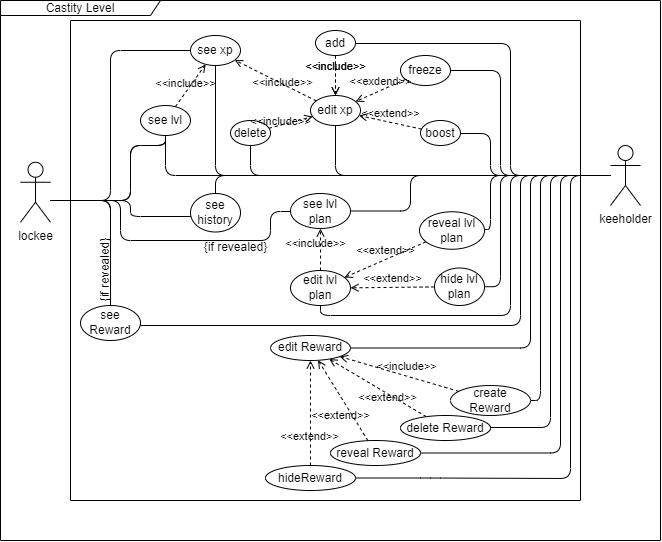

The diagram above was exported from draw.io. Its source (the exported page's mxGraphModel, read from the mxfile embedded in the PNG):
<mxGraphModel dx="1195" dy="637" grid="1" gridSize="10" guides="1" tooltips="1" connect="1" arrows="1" fold="1" page="1" pageScale="1" pageWidth="827" pageHeight="1169" math="0" shadow="0">
  <root>
    <mxCell id="0" />
    <mxCell id="1" parent="0" />
    <mxCell id="2" value="" style="edgeStyle=orthogonalEdgeStyle;rounded=1;orthogonalLoop=1;jettySize=auto;html=1;endArrow=none;endFill=0;" edge="1" source="63" parent="1">
      <mxGeometry relative="1" as="geometry">
        <mxPoint x="205" y="145" as="targetPoint" />
        <Array as="points">
          <mxPoint x="170" y="210" />
          <mxPoint x="170" y="155" />
        </Array>
      </mxGeometry>
    </mxCell>
    <mxCell id="3" value="" style="edgeStyle=orthogonalEdgeStyle;rounded=1;orthogonalLoop=1;jettySize=auto;html=1;endArrow=none;endFill=0;" edge="1" source="63" parent="1">
      <mxGeometry x="0.7647" relative="1" as="geometry">
        <mxPoint x="150" y="314.9999999999999" as="targetPoint" />
        <Array as="points">
          <mxPoint x="150" y="210" />
        </Array>
        <mxPoint as="offset" />
      </mxGeometry>
    </mxCell>
    <mxCell id="4" value="" style="edgeStyle=orthogonalEdgeStyle;rounded=1;orthogonalLoop=1;jettySize=auto;html=1;endArrow=none;endFill=0;" edge="1" target="12" parent="1">
      <mxGeometry relative="1" as="geometry">
        <mxPoint x="110" y="210" as="sourcePoint" />
        <Array as="points">
          <mxPoint x="170" y="210" />
          <mxPoint x="170" y="155" />
        </Array>
      </mxGeometry>
    </mxCell>
    <mxCell id="5" style="edgeStyle=orthogonalEdgeStyle;rounded=1;orthogonalLoop=1;jettySize=auto;html=1;entryX=0.4;entryY=0.512;entryDx=0;entryDy=0;entryPerimeter=0;" edge="1" target="30" parent="1">
      <mxGeometry relative="1" as="geometry">
        <mxPoint x="110" y="210" as="sourcePoint" />
        <Array as="points">
          <mxPoint x="170" y="210" />
          <mxPoint x="170" y="226" />
        </Array>
      </mxGeometry>
    </mxCell>
    <mxCell id="6" value="" style="edgeStyle=orthogonalEdgeStyle;rounded=1;orthogonalLoop=1;jettySize=auto;html=1;endArrow=none;endFill=0;" edge="1" target="32" parent="1">
      <mxGeometry x="0.7647" relative="1" as="geometry">
        <mxPoint x="110" y="210" as="sourcePoint" />
        <Array as="points">
          <mxPoint x="150" y="210" />
        </Array>
        <mxPoint as="offset" />
      </mxGeometry>
    </mxCell>
    <mxCell id="7" style="edgeStyle=orthogonalEdgeStyle;rounded=1;orthogonalLoop=1;jettySize=auto;html=1;endArrow=none;endFill=0;" edge="1" target="11" parent="1">
      <mxGeometry relative="1" as="geometry">
        <mxPoint x="110" y="210" as="sourcePoint" />
        <Array as="points">
          <mxPoint x="150" y="210" />
          <mxPoint x="150" y="60" />
        </Array>
      </mxGeometry>
    </mxCell>
    <mxCell id="8" value="Castity Level" style="shape=umlFrame;whiteSpace=wrap;html=1;pointerEvents=0;recursiveResize=0;container=1;collapsible=0;width=160;rounded=1;labelBackgroundColor=none;height=15;" vertex="1" parent="1">
      <mxGeometry x="40" y="10" width="660" height="540" as="geometry" />
    </mxCell>
    <mxCell id="9" value="" style="shape=partialRectangle;whiteSpace=wrap;html=1;bottom=0;right=0;fillColor=none;rounded=1;" vertex="1" parent="8">
      <mxGeometry x="70" y="20" width="510" height="480" as="geometry" />
    </mxCell>
    <mxCell id="10" value="" style="shape=partialRectangle;whiteSpace=wrap;html=1;top=0;left=0;fillColor=none;rounded=1;" vertex="1" parent="8">
      <mxGeometry x="70" y="20" width="510" height="480" as="geometry" />
    </mxCell>
    <mxCell id="11" value="see xp" style="ellipse;whiteSpace=wrap;html=1;rounded=1;labelBackgroundColor=none;" vertex="1" parent="8">
      <mxGeometry x="190" y="35" width="50" height="30" as="geometry" />
    </mxCell>
    <mxCell id="12" value="see lvl" style="ellipse;whiteSpace=wrap;html=1;rounded=1;labelBackgroundColor=none;" vertex="1" parent="8">
      <mxGeometry x="140" y="105" width="50" height="30" as="geometry" />
    </mxCell>
    <mxCell id="13" value="&amp;lt;&amp;lt;include&amp;gt;&amp;gt;" style="html=1;verticalAlign=bottom;labelBackgroundColor=none;endArrow=open;endFill=0;dashed=1;rounded=1;fontColor=default;" edge="1" parent="8" source="12" target="11">
      <mxGeometry x="-0.3333" width="160" relative="1" as="geometry">
        <mxPoint x="320" y="125" as="sourcePoint" />
        <mxPoint x="480" y="125" as="targetPoint" />
        <mxPoint as="offset" />
      </mxGeometry>
    </mxCell>
    <mxCell id="14" value="edit xp" style="ellipse;whiteSpace=wrap;html=1;rounded=1;" vertex="1" parent="8">
      <mxGeometry x="310" y="95" width="50" height="30" as="geometry" />
    </mxCell>
    <mxCell id="15" value="boost" style="ellipse;whiteSpace=wrap;html=1;rounded=1;" vertex="1" parent="8">
      <mxGeometry x="420" y="120" width="40" height="25" as="geometry" />
    </mxCell>
    <mxCell id="16" value="freeze" style="ellipse;whiteSpace=wrap;html=1;rounded=1;" vertex="1" parent="8">
      <mxGeometry x="400" y="55" width="50" height="30" as="geometry" />
    </mxCell>
    <mxCell id="17" value="&amp;lt;&amp;lt;include&amp;gt;&amp;gt;" style="html=1;verticalAlign=bottom;labelBackgroundColor=none;endArrow=open;endFill=0;dashed=1;rounded=1;" edge="1" parent="8" source="14" target="11">
      <mxGeometry x="-0.2598" y="7" width="160" relative="1" as="geometry">
        <mxPoint x="190" y="235" as="sourcePoint" />
        <mxPoint x="350" y="235" as="targetPoint" />
        <mxPoint as="offset" />
      </mxGeometry>
    </mxCell>
    <mxCell id="18" value="delete" style="ellipse;whiteSpace=wrap;html=1;rounded=1;" vertex="1" parent="8">
      <mxGeometry x="230" y="120" width="40" height="25" as="geometry" />
    </mxCell>
    <mxCell id="19" value="&amp;lt;&amp;lt;include&amp;gt;&amp;gt;" style="html=1;verticalAlign=bottom;labelBackgroundColor=none;endArrow=open;endFill=0;dashed=1;rounded=1;" edge="1" parent="8" source="18" target="14">
      <mxGeometry x="-0.5339" y="-5" width="160" relative="1" as="geometry">
        <mxPoint x="290" y="55" as="sourcePoint" />
        <mxPoint x="450" y="55" as="targetPoint" />
        <mxPoint as="offset" />
      </mxGeometry>
    </mxCell>
    <mxCell id="20" value="&amp;lt;&amp;lt;exdend&amp;gt;&amp;gt;" style="html=1;verticalAlign=bottom;labelBackgroundColor=none;endArrow=open;endFill=0;dashed=1;rounded=1;" edge="1" parent="8" source="16" target="14">
      <mxGeometry width="160" relative="1" as="geometry">
        <mxPoint x="290" y="55" as="sourcePoint" />
        <mxPoint x="450" y="55" as="targetPoint" />
      </mxGeometry>
    </mxCell>
    <mxCell id="21" value="&amp;lt;&amp;lt;extend&amp;gt;&amp;gt;" style="html=1;verticalAlign=bottom;labelBackgroundColor=none;endArrow=open;endFill=0;dashed=1;rounded=1;" edge="1" parent="8" source="15" target="14">
      <mxGeometry width="160" relative="1" as="geometry">
        <mxPoint x="290" y="55" as="sourcePoint" />
        <mxPoint x="450" y="55" as="targetPoint" />
      </mxGeometry>
    </mxCell>
    <mxCell id="22" style="edgeStyle=orthogonalEdgeStyle;rounded=1;orthogonalLoop=1;jettySize=auto;html=1;endArrow=none;endFill=0;" edge="1" parent="8" source="23" target="41">
      <mxGeometry relative="1" as="geometry">
        <Array as="points">
          <mxPoint x="410" y="211" />
          <mxPoint x="410" y="175" />
        </Array>
      </mxGeometry>
    </mxCell>
    <mxCell id="23" value="see lvl plan" style="ellipse;whiteSpace=wrap;html=1;rounded=1;" vertex="1" parent="8">
      <mxGeometry x="290" y="193" width="60" height="35" as="geometry" />
    </mxCell>
    <mxCell id="24" value="edit lvl plan" style="ellipse;whiteSpace=wrap;html=1;rounded=1;" vertex="1" parent="8">
      <mxGeometry x="290" y="270" width="60" height="35" as="geometry" />
    </mxCell>
    <mxCell id="25" value="&amp;lt;&amp;lt;include&amp;gt;&amp;gt;" style="html=1;verticalAlign=bottom;labelBackgroundColor=none;endArrow=open;endFill=0;dashed=1;rounded=1;" edge="1" parent="8" source="24" target="23">
      <mxGeometry x="-0.1111" y="5" width="160" relative="1" as="geometry">
        <mxPoint x="290" y="55" as="sourcePoint" />
        <mxPoint x="450" y="55" as="targetPoint" />
        <mxPoint as="offset" />
      </mxGeometry>
    </mxCell>
    <mxCell id="26" value="hide lvl plan" style="ellipse;whiteSpace=wrap;html=1;rounded=1;" vertex="1" parent="8">
      <mxGeometry x="434" y="267.5" width="50" height="37.5" as="geometry" />
    </mxCell>
    <mxCell id="27" value="&amp;lt;&amp;lt;extend&amp;gt;&amp;gt;" style="html=1;verticalAlign=bottom;labelBackgroundColor=none;endArrow=open;endFill=0;dashed=1;rounded=1;" edge="1" parent="8" source="26" target="24">
      <mxGeometry width="160" relative="1" as="geometry">
        <mxPoint x="290" y="55" as="sourcePoint" />
        <mxPoint x="450" y="55" as="targetPoint" />
      </mxGeometry>
    </mxCell>
    <mxCell id="28" value="reveal lvl plan" style="ellipse;whiteSpace=wrap;html=1;rounded=1;" vertex="1" parent="8">
      <mxGeometry x="419" y="211.25" width="65" height="37.5" as="geometry" />
    </mxCell>
    <mxCell id="29" value="&amp;lt;&amp;lt;extend&amp;gt;&amp;gt;" style="html=1;verticalAlign=bottom;labelBackgroundColor=none;endArrow=open;endFill=0;dashed=1;rounded=1;" edge="1" parent="8" source="28" target="24">
      <mxGeometry width="160" relative="1" as="geometry">
        <mxPoint x="290" y="55" as="sourcePoint" />
        <mxPoint x="450" y="55" as="targetPoint" />
      </mxGeometry>
    </mxCell>
    <mxCell id="30" value="see history&lt;br&gt;" style="ellipse;whiteSpace=wrap;html=1;rounded=1;" vertex="1" parent="8">
      <mxGeometry x="190" y="193" width="50" height="38.5" as="geometry" />
    </mxCell>
    <mxCell id="31" style="edgeStyle=orthogonalEdgeStyle;rounded=1;orthogonalLoop=1;jettySize=auto;html=1;endArrow=none;endFill=0;" edge="1" parent="8" source="32" target="41">
      <mxGeometry relative="1" as="geometry">
        <Array as="points">
          <mxPoint x="520" y="325" />
          <mxPoint x="520" y="175" />
        </Array>
      </mxGeometry>
    </mxCell>
    <mxCell id="32" value="see Reward" style="ellipse;whiteSpace=wrap;html=1;rounded=1;" vertex="1" parent="8">
      <mxGeometry x="80" y="305" width="60" height="35" as="geometry" />
    </mxCell>
    <mxCell id="33" style="edgeStyle=orthogonalEdgeStyle;rounded=1;orthogonalLoop=1;jettySize=auto;html=1;endArrow=none;endFill=0;" edge="1" parent="8" source="34" target="41">
      <mxGeometry relative="1" as="geometry">
        <Array as="points">
          <mxPoint x="560" y="452" />
          <mxPoint x="560" y="175" />
        </Array>
      </mxGeometry>
    </mxCell>
    <mxCell id="34" value="reveal Reward" style="ellipse;whiteSpace=wrap;html=1;rounded=1;" vertex="1" parent="8">
      <mxGeometry x="330" y="440" width="90" height="25" as="geometry" />
    </mxCell>
    <mxCell id="35" value="edit Reward" style="ellipse;whiteSpace=wrap;html=1;rounded=1;" vertex="1" parent="8">
      <mxGeometry x="270" y="335" width="80" height="25" as="geometry" />
    </mxCell>
    <mxCell id="36" value="create Reward" style="ellipse;whiteSpace=wrap;html=1;rounded=1;" vertex="1" parent="8">
      <mxGeometry x="450" y="385" width="80" height="30" as="geometry" />
    </mxCell>
    <mxCell id="37" style="edgeStyle=orthogonalEdgeStyle;rounded=1;orthogonalLoop=1;jettySize=auto;html=1;entryX=1;entryY=0.5;entryDx=0;entryDy=0;endArrow=none;endFill=0;" edge="1" parent="8" source="41" target="35">
      <mxGeometry relative="1" as="geometry">
        <Array as="points">
          <mxPoint x="530" y="175" />
          <mxPoint x="530" y="348" />
        </Array>
      </mxGeometry>
    </mxCell>
    <mxCell id="38" style="edgeStyle=orthogonalEdgeStyle;rounded=1;orthogonalLoop=1;jettySize=auto;html=1;entryX=1;entryY=0.5;entryDx=0;entryDy=0;endArrow=none;endFill=0;" edge="1" parent="8" source="41" target="36">
      <mxGeometry relative="1" as="geometry">
        <Array as="points">
          <mxPoint x="540" y="175" />
          <mxPoint x="540" y="400" />
        </Array>
      </mxGeometry>
    </mxCell>
    <mxCell id="39" style="edgeStyle=orthogonalEdgeStyle;rounded=1;orthogonalLoop=1;jettySize=auto;html=1;entryX=1;entryY=0.5;entryDx=0;entryDy=0;endArrow=none;endFill=0;" edge="1" parent="8" source="41" target="59">
      <mxGeometry relative="1" as="geometry">
        <Array as="points">
          <mxPoint x="550" y="175" />
          <mxPoint x="550" y="427" />
          <mxPoint x="450" y="427" />
        </Array>
      </mxGeometry>
    </mxCell>
    <mxCell id="40" style="edgeStyle=orthogonalEdgeStyle;rounded=1;orthogonalLoop=1;jettySize=auto;html=1;endArrow=none;endFill=0;" edge="1" parent="8" source="41" target="11">
      <mxGeometry relative="1" as="geometry" />
    </mxCell>
    <mxCell id="41" value="keeholder" style="shape=umlActor;verticalLabelPosition=bottom;verticalAlign=top;html=1;rounded=1;labelBackgroundColor=none;" vertex="1" parent="8">
      <mxGeometry x="610" y="145" width="30" height="60" as="geometry" />
    </mxCell>
    <mxCell id="42" style="edgeStyle=orthogonalEdgeStyle;rounded=1;orthogonalLoop=1;jettySize=auto;html=1;endArrow=none;endFill=0;labelBackgroundColor=none;fontColor=default;" edge="1" parent="8" source="41" target="12">
      <mxGeometry relative="1" as="geometry" />
    </mxCell>
    <mxCell id="43" style="edgeStyle=orthogonalEdgeStyle;rounded=1;orthogonalLoop=1;jettySize=auto;html=1;endArrow=none;endFill=0;" edge="1" parent="8" source="41" target="14">
      <mxGeometry relative="1" as="geometry" />
    </mxCell>
    <mxCell id="44" style="edgeStyle=orthogonalEdgeStyle;rounded=1;orthogonalLoop=1;jettySize=auto;html=1;endArrow=none;endFill=0;" edge="1" parent="8" source="41" target="15">
      <mxGeometry relative="1" as="geometry">
        <Array as="points">
          <mxPoint x="490" y="175" />
          <mxPoint x="490" y="133" />
        </Array>
      </mxGeometry>
    </mxCell>
    <mxCell id="45" style="edgeStyle=orthogonalEdgeStyle;rounded=1;orthogonalLoop=1;jettySize=auto;html=1;entryX=1;entryY=0.5;entryDx=0;entryDy=0;endArrow=none;endFill=0;" edge="1" parent="8" source="41" target="16">
      <mxGeometry relative="1" as="geometry">
        <Array as="points">
          <mxPoint x="500" y="175" />
          <mxPoint x="500" y="70" />
        </Array>
      </mxGeometry>
    </mxCell>
    <mxCell id="46" style="edgeStyle=orthogonalEdgeStyle;rounded=1;orthogonalLoop=1;jettySize=auto;html=1;entryX=0.5;entryY=1;entryDx=0;entryDy=0;endArrow=none;endFill=0;" edge="1" parent="8" source="41" target="18">
      <mxGeometry relative="1" as="geometry" />
    </mxCell>
    <mxCell id="47" style="edgeStyle=orthogonalEdgeStyle;rounded=1;orthogonalLoop=1;jettySize=auto;html=1;entryX=1;entryY=0.5;entryDx=0;entryDy=0;endArrow=none;endFill=0;" edge="1" parent="8" source="41" target="28">
      <mxGeometry relative="1" as="geometry">
        <Array as="points">
          <mxPoint x="490" y="175" />
          <mxPoint x="490" y="229" />
        </Array>
      </mxGeometry>
    </mxCell>
    <mxCell id="48" style="edgeStyle=orthogonalEdgeStyle;rounded=1;orthogonalLoop=1;jettySize=auto;html=1;entryX=1;entryY=0.5;entryDx=0;entryDy=0;endArrow=none;endFill=0;" edge="1" parent="8" source="41" target="26">
      <mxGeometry relative="1" as="geometry">
        <Array as="points">
          <mxPoint x="500" y="175" />
          <mxPoint x="500" y="286" />
        </Array>
      </mxGeometry>
    </mxCell>
    <mxCell id="49" style="edgeStyle=orthogonalEdgeStyle;rounded=1;orthogonalLoop=1;jettySize=auto;html=1;endArrow=none;endFill=0;" edge="1" parent="8" source="41" target="24">
      <mxGeometry relative="1" as="geometry">
        <Array as="points">
          <mxPoint x="510" y="175" />
          <mxPoint x="510" y="315" />
          <mxPoint x="320" y="315" />
        </Array>
      </mxGeometry>
    </mxCell>
    <mxCell id="50" style="edgeStyle=orthogonalEdgeStyle;rounded=1;orthogonalLoop=1;jettySize=auto;html=1;endArrow=none;endFill=0;" edge="1" parent="8" source="41" target="30">
      <mxGeometry relative="1" as="geometry">
        <Array as="points">
          <mxPoint x="215" y="175" />
        </Array>
      </mxGeometry>
    </mxCell>
    <mxCell id="51" value="&amp;lt;&amp;lt;include&amp;gt;&amp;gt;" style="html=1;verticalAlign=bottom;labelBackgroundColor=none;endArrow=open;endFill=0;dashed=1;rounded=1;" edge="1" parent="8" source="36" target="35">
      <mxGeometry x="-0.1113" width="160" relative="1" as="geometry">
        <mxPoint x="260" y="245" as="sourcePoint" />
        <mxPoint x="420" y="355" as="targetPoint" />
        <mxPoint as="offset" />
      </mxGeometry>
    </mxCell>
    <mxCell id="52" value="&amp;lt;&amp;lt;extend&amp;gt;&amp;gt;" style="html=1;verticalAlign=bottom;labelBackgroundColor=none;endArrow=open;endFill=0;dashed=1;rounded=1;" edge="1" parent="8" source="59" target="35">
      <mxGeometry x="-0.3008" y="11" width="160" relative="1" as="geometry">
        <mxPoint x="260" y="245" as="sourcePoint" />
        <mxPoint x="420" y="245" as="targetPoint" />
        <mxPoint as="offset" />
      </mxGeometry>
    </mxCell>
    <mxCell id="53" style="edgeStyle=orthogonalEdgeStyle;rounded=1;orthogonalLoop=1;jettySize=auto;html=1;endArrow=none;endFill=0;" edge="1" parent="8" source="54" target="41">
      <mxGeometry relative="1" as="geometry">
        <Array as="points">
          <mxPoint x="430" y="478" />
          <mxPoint x="570" y="478" />
          <mxPoint x="570" y="175" />
        </Array>
      </mxGeometry>
    </mxCell>
    <mxCell id="54" value="hideReward" style="ellipse;whiteSpace=wrap;html=1;rounded=1;" vertex="1" parent="8">
      <mxGeometry x="265" y="465" width="90" height="25" as="geometry" />
    </mxCell>
    <mxCell id="55" value="{if revealed}" style="text;html=1;align=center;verticalAlign=middle;resizable=0;points=[];autosize=1;strokeColor=none;fillColor=none;rotation=-90;" vertex="1" parent="8">
      <mxGeometry x="60" y="255" width="90" height="30" as="geometry" />
    </mxCell>
    <mxCell id="56" style="edgeStyle=orthogonalEdgeStyle;rounded=1;orthogonalLoop=1;jettySize=auto;html=1;exitX=0.5;exitY=1;exitDx=0;exitDy=0;" edge="1" parent="8" source="34" target="34">
      <mxGeometry relative="1" as="geometry" />
    </mxCell>
    <mxCell id="57" value="&amp;lt;&amp;lt;extend&amp;gt;&amp;gt;" style="html=1;verticalAlign=bottom;labelBackgroundColor=none;endArrow=open;endFill=0;dashed=1;rounded=1;" edge="1" parent="8" source="54" target="35">
      <mxGeometry x="-0.6164" y="1" width="160" relative="1" as="geometry">
        <mxPoint x="260" y="255" as="sourcePoint" />
        <mxPoint x="420" y="255" as="targetPoint" />
        <mxPoint as="offset" />
      </mxGeometry>
    </mxCell>
    <mxCell id="58" value="&amp;lt;&amp;lt;extend&amp;gt;&amp;gt;" style="html=1;verticalAlign=bottom;labelBackgroundColor=none;endArrow=open;endFill=0;dashed=1;rounded=1;" edge="1" parent="8" source="34" target="35">
      <mxGeometry x="-0.4031" y="15" width="160" relative="1" as="geometry">
        <mxPoint x="260" y="255" as="sourcePoint" />
        <mxPoint x="420" y="255" as="targetPoint" />
        <mxPoint as="offset" />
      </mxGeometry>
    </mxCell>
    <mxCell id="59" value="delete Reward" style="ellipse;whiteSpace=wrap;html=1;rounded=1;" vertex="1" parent="8">
      <mxGeometry x="400" y="415" width="90" height="25" as="geometry" />
    </mxCell>
    <mxCell id="60" value="add" style="ellipse;whiteSpace=wrap;html=1;rounded=1;" vertex="1" parent="8">
      <mxGeometry x="315" y="30" width="40" height="25" as="geometry" />
    </mxCell>
    <mxCell id="61" value="&amp;lt;&amp;lt;include&amp;gt;&amp;gt;" style="html=1;verticalAlign=bottom;labelBackgroundColor=none;endArrow=open;endFill=0;dashed=1;rounded=1;" edge="1" parent="8" source="60" target="14">
      <mxGeometry width="160" relative="1" as="geometry">
        <mxPoint x="290" y="55" as="sourcePoint" />
        <mxPoint x="450" y="55" as="targetPoint" />
      </mxGeometry>
    </mxCell>
    <mxCell id="62" style="edgeStyle=orthogonalEdgeStyle;rounded=1;orthogonalLoop=1;jettySize=auto;html=1;entryX=1;entryY=0.5;entryDx=0;entryDy=0;endArrow=none;endFill=0;" edge="1" parent="8" source="41" target="60">
      <mxGeometry relative="1" as="geometry">
        <Array as="points">
          <mxPoint x="510" y="175" />
          <mxPoint x="510" y="43" />
          <mxPoint x="355" y="43" />
        </Array>
      </mxGeometry>
    </mxCell>
    <mxCell id="63" value="lockee" style="shape=umlActor;verticalLabelPosition=bottom;verticalAlign=top;html=1;rounded=1;labelBackgroundColor=none;" vertex="1" parent="8">
      <mxGeometry x="20" y="161.75" width="30" height="60" as="geometry" />
    </mxCell>
    <mxCell id="64" value="{if revealed}" style="text;html=1;align=center;verticalAlign=middle;resizable=0;points=[];autosize=1;strokeColor=none;fillColor=none;" vertex="1" parent="8">
      <mxGeometry x="190" y="231.5" width="90" height="30" as="geometry" />
    </mxCell>
    <mxCell id="65" style="edgeStyle=orthogonalEdgeStyle;rounded=1;orthogonalLoop=1;jettySize=auto;html=1;endArrow=none;endFill=0;startArrow=none;" edge="1" parent="8" source="63" target="23">
      <mxGeometry relative="1" as="geometry">
        <mxPoint x="220" y="234.9999999999999" as="sourcePoint" />
        <Array as="points">
          <mxPoint x="120" y="200" />
          <mxPoint x="120" y="240" />
          <mxPoint x="270" y="240" />
          <mxPoint x="270" y="211" />
        </Array>
      </mxGeometry>
    </mxCell>
    <mxCell id="66" value="&amp;lt;&amp;lt;include&amp;gt;&amp;gt;" style="html=1;verticalAlign=bottom;labelBackgroundColor=none;endArrow=open;endFill=0;dashed=1;rounded=1;startArrow=none;" edge="1" source="60" parent="1">
      <mxGeometry width="160" relative="1" as="geometry">
        <mxPoint x="330" y="65" as="sourcePoint" />
        <mxPoint x="375" y="105" as="targetPoint" />
      </mxGeometry>
    </mxCell>
  </root>
</mxGraphModel>